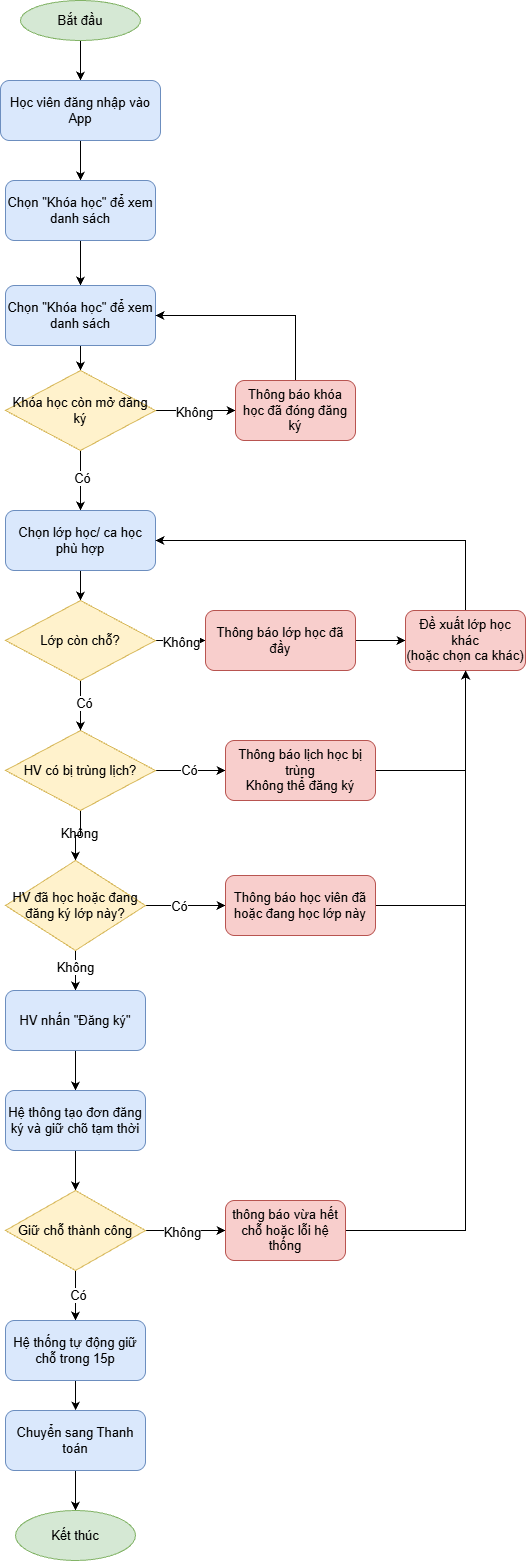

The diagram above was exported from draw.io. Its source (the exported page's mxGraphModel, read from the mxfile embedded in the PNG):
<mxGraphModel dx="1215" dy="100" grid="1" gridSize="10" guides="1" tooltips="1" connect="1" arrows="1" fold="1" page="1" pageScale="1" pageWidth="827" pageHeight="1169" math="0" shadow="0">
  <root>
    <mxCell id="0" />
    <mxCell id="1" parent="0" />
    <mxCell id="kRdsVK2o_fH8YsFQyNXD-70" edge="1" parent="1" source="kRdsVK2o_fH8YsFQyNXD-3" style="edgeStyle=orthogonalEdgeStyle;rounded=0;orthogonalLoop=1;jettySize=auto;html=1;fontSize=13;" target="kRdsVK2o_fH8YsFQyNXD-4">
      <mxGeometry relative="1" as="geometry" />
    </mxCell>
    <mxCell id="kRdsVK2o_fH8YsFQyNXD-3" parent="1" style="ellipse;whiteSpace=wrap;html=1;fillColor=#d5e8d4;strokeColor=#82b366;fontSize=13;" value="Bắt đầu" vertex="1">
      <mxGeometry height="40" width="120" x="1495" y="1200" as="geometry" />
    </mxCell>
    <mxCell id="kRdsVK2o_fH8YsFQyNXD-7" edge="1" parent="1" source="kRdsVK2o_fH8YsFQyNXD-4" style="edgeStyle=orthogonalEdgeStyle;rounded=0;orthogonalLoop=1;jettySize=auto;html=1;fontSize=13;" target="kRdsVK2o_fH8YsFQyNXD-5">
      <mxGeometry relative="1" as="geometry" />
    </mxCell>
    <mxCell id="kRdsVK2o_fH8YsFQyNXD-4" parent="1" style="rounded=1;whiteSpace=wrap;html=1;fillColor=#dae8fc;strokeColor=#6c8ebf;fontSize=13;" value="Học viên đăng nhập vào App" vertex="1">
      <mxGeometry height="60" width="160" x="1475" y="1280" as="geometry" />
    </mxCell>
    <mxCell id="kRdsVK2o_fH8YsFQyNXD-8" edge="1" parent="1" source="kRdsVK2o_fH8YsFQyNXD-5" style="edgeStyle=orthogonalEdgeStyle;rounded=0;orthogonalLoop=1;jettySize=auto;html=1;fontSize=13;" target="kRdsVK2o_fH8YsFQyNXD-6">
      <mxGeometry relative="1" as="geometry" />
    </mxCell>
    <mxCell id="kRdsVK2o_fH8YsFQyNXD-5" parent="1" style="rounded=1;whiteSpace=wrap;html=1;fillColor=#dae8fc;strokeColor=#6c8ebf;fontSize=13;" value="Chọn &quot;Khóa học&quot; để xem danh sách" vertex="1">
      <mxGeometry height="60" width="150" x="1480" y="1380" as="geometry" />
    </mxCell>
    <mxCell id="kRdsVK2o_fH8YsFQyNXD-10" edge="1" parent="1" source="kRdsVK2o_fH8YsFQyNXD-6" style="edgeStyle=orthogonalEdgeStyle;rounded=0;orthogonalLoop=1;jettySize=auto;html=1;fontSize=13;" target="kRdsVK2o_fH8YsFQyNXD-9">
      <mxGeometry relative="1" as="geometry" />
    </mxCell>
    <mxCell id="kRdsVK2o_fH8YsFQyNXD-6" parent="1" style="rounded=1;whiteSpace=wrap;html=1;fillColor=#dae8fc;strokeColor=#6c8ebf;fontSize=13;" value="Chọn &quot;Khóa học&quot; để xem danh sách" vertex="1">
      <mxGeometry height="60" width="150" x="1480" y="1485" as="geometry" />
    </mxCell>
    <mxCell id="kRdsVK2o_fH8YsFQyNXD-12" edge="1" parent="1" source="kRdsVK2o_fH8YsFQyNXD-9" style="edgeStyle=orthogonalEdgeStyle;rounded=0;orthogonalLoop=1;jettySize=auto;html=1;fontSize=13;" target="kRdsVK2o_fH8YsFQyNXD-11">
      <mxGeometry relative="1" as="geometry" />
    </mxCell>
    <mxCell id="kRdsVK2o_fH8YsFQyNXD-13" connectable="0" parent="kRdsVK2o_fH8YsFQyNXD-12" style="edgeLabel;html=1;align=center;verticalAlign=middle;resizable=0;points=[];fontSize=13;" value="Không" vertex="1">
      <mxGeometry relative="1" x="-0.0529" y="-1" as="geometry">
        <mxPoint as="offset" />
      </mxGeometry>
    </mxCell>
    <mxCell id="kRdsVK2o_fH8YsFQyNXD-15" edge="1" parent="1" source="kRdsVK2o_fH8YsFQyNXD-9" style="edgeStyle=orthogonalEdgeStyle;rounded=0;orthogonalLoop=1;jettySize=auto;html=1;fontSize=13;" target="kRdsVK2o_fH8YsFQyNXD-14">
      <mxGeometry relative="1" as="geometry" />
    </mxCell>
    <mxCell id="kRdsVK2o_fH8YsFQyNXD-16" connectable="0" parent="kRdsVK2o_fH8YsFQyNXD-15" style="edgeLabel;html=1;align=center;verticalAlign=middle;resizable=0;points=[];fontSize=13;" value="Có" vertex="1">
      <mxGeometry relative="1" x="-0.1116" y="1" as="geometry">
        <mxPoint as="offset" />
      </mxGeometry>
    </mxCell>
    <mxCell id="kRdsVK2o_fH8YsFQyNXD-9" parent="1" style="rhombus;whiteSpace=wrap;html=1;fillColor=#fff2cc;strokeColor=#d6b656;fontSize=13;" value="Khóa học còn mở đăng ký" vertex="1">
      <mxGeometry height="80" width="150" x="1480" y="1570" as="geometry" />
    </mxCell>
    <mxCell id="kRdsVK2o_fH8YsFQyNXD-71" edge="1" parent="1" source="kRdsVK2o_fH8YsFQyNXD-11" style="edgeStyle=orthogonalEdgeStyle;rounded=0;orthogonalLoop=1;jettySize=auto;html=1;entryX=1;entryY=0.5;entryDx=0;entryDy=0;fontSize=13;" target="kRdsVK2o_fH8YsFQyNXD-6">
      <mxGeometry relative="1" as="geometry">
        <Array as="points">
          <mxPoint x="1770" y="1515" />
        </Array>
      </mxGeometry>
    </mxCell>
    <mxCell id="kRdsVK2o_fH8YsFQyNXD-11" parent="1" style="rounded=1;whiteSpace=wrap;html=1;fillColor=#f8cecc;strokeColor=#b85450;fontSize=13;" value="Thông báo khóa học đã đóng đăng ký" vertex="1">
      <mxGeometry height="60" width="120" x="1710" y="1580" as="geometry" />
    </mxCell>
    <mxCell id="kRdsVK2o_fH8YsFQyNXD-22" edge="1" parent="1" source="kRdsVK2o_fH8YsFQyNXD-14" style="edgeStyle=orthogonalEdgeStyle;rounded=0;orthogonalLoop=1;jettySize=auto;html=1;fontSize=13;" target="kRdsVK2o_fH8YsFQyNXD-21">
      <mxGeometry relative="1" as="geometry" />
    </mxCell>
    <mxCell id="kRdsVK2o_fH8YsFQyNXD-14" parent="1" style="rounded=1;whiteSpace=wrap;html=1;fillColor=#dae8fc;strokeColor=#6c8ebf;fontSize=13;" value="Chọn lớp học/ ca học phù hợp" vertex="1">
      <mxGeometry height="60" width="150" x="1480" y="1710" as="geometry" />
    </mxCell>
    <mxCell id="kRdsVK2o_fH8YsFQyNXD-20" edge="1" parent="1" source="kRdsVK2o_fH8YsFQyNXD-17" style="edgeStyle=orthogonalEdgeStyle;rounded=0;orthogonalLoop=1;jettySize=auto;html=1;fontSize=13;" target="kRdsVK2o_fH8YsFQyNXD-19">
      <mxGeometry relative="1" as="geometry" />
    </mxCell>
    <mxCell id="kRdsVK2o_fH8YsFQyNXD-26" connectable="0" parent="kRdsVK2o_fH8YsFQyNXD-20" style="edgeLabel;html=1;align=center;verticalAlign=middle;resizable=0;points=[];fontSize=13;" value="Không" vertex="1">
      <mxGeometry relative="1" x="-0.1825" y="-2" as="geometry">
        <mxPoint as="offset" />
      </mxGeometry>
    </mxCell>
    <mxCell id="kRdsVK2o_fH8YsFQyNXD-56" edge="1" parent="1" source="kRdsVK2o_fH8YsFQyNXD-17" style="edgeStyle=orthogonalEdgeStyle;rounded=0;orthogonalLoop=1;jettySize=auto;html=1;fontSize=13;" target="kRdsVK2o_fH8YsFQyNXD-19" value="">
      <mxGeometry relative="1" as="geometry" />
    </mxCell>
    <mxCell id="kRdsVK2o_fH8YsFQyNXD-57" edge="1" parent="1" source="kRdsVK2o_fH8YsFQyNXD-17" style="edgeStyle=orthogonalEdgeStyle;rounded=0;orthogonalLoop=1;jettySize=auto;html=1;fontSize=13;" target="kRdsVK2o_fH8YsFQyNXD-48">
      <mxGeometry relative="1" as="geometry" />
    </mxCell>
    <mxCell id="kRdsVK2o_fH8YsFQyNXD-64" connectable="0" parent="kRdsVK2o_fH8YsFQyNXD-57" style="edgeLabel;html=1;align=center;verticalAlign=middle;resizable=0;points=[];fontSize=13;" value="Có" vertex="1">
      <mxGeometry relative="1" x="-0.0812" y="1" as="geometry">
        <mxPoint as="offset" />
      </mxGeometry>
    </mxCell>
    <mxCell id="kRdsVK2o_fH8YsFQyNXD-17" parent="1" style="rhombus;whiteSpace=wrap;html=1;fillColor=#fff2cc;strokeColor=#d6b656;fontSize=13;" value="HV có bị trùng lịch?" vertex="1">
      <mxGeometry height="80" width="150" x="1480" y="1930" as="geometry" />
    </mxCell>
    <mxCell id="kRdsVK2o_fH8YsFQyNXD-29" edge="1" parent="1" source="kRdsVK2o_fH8YsFQyNXD-19" style="edgeStyle=orthogonalEdgeStyle;rounded=0;orthogonalLoop=1;jettySize=auto;html=1;fontSize=13;" target="kRdsVK2o_fH8YsFQyNXD-28">
      <mxGeometry relative="1" as="geometry" />
    </mxCell>
    <mxCell id="kRdsVK2o_fH8YsFQyNXD-66" connectable="0" parent="kRdsVK2o_fH8YsFQyNXD-29" style="edgeLabel;html=1;align=center;verticalAlign=middle;resizable=0;points=[];fontSize=13;" value="Không" vertex="1">
      <mxGeometry relative="1" x="-0.2058" y="-1" as="geometry">
        <mxPoint as="offset" />
      </mxGeometry>
    </mxCell>
    <mxCell id="kRdsVK2o_fH8YsFQyNXD-55" edge="1" parent="1" source="kRdsVK2o_fH8YsFQyNXD-19" style="edgeStyle=orthogonalEdgeStyle;rounded=0;orthogonalLoop=1;jettySize=auto;html=1;fontSize=13;" target="kRdsVK2o_fH8YsFQyNXD-50">
      <mxGeometry relative="1" as="geometry" />
    </mxCell>
    <mxCell id="kRdsVK2o_fH8YsFQyNXD-65" connectable="0" parent="kRdsVK2o_fH8YsFQyNXD-55" style="edgeLabel;html=1;align=center;verticalAlign=middle;resizable=0;points=[];fontSize=13;" value="Có" vertex="1">
      <mxGeometry relative="1" x="-0.1715" as="geometry">
        <mxPoint as="offset" />
      </mxGeometry>
    </mxCell>
    <mxCell id="kRdsVK2o_fH8YsFQyNXD-19" parent="1" style="rhombus;whiteSpace=wrap;html=1;fillColor=#fff2cc;strokeColor=#d6b656;fontSize=13;" value="HV đã học hoặc đang đăng ký lớp này?" vertex="1">
      <mxGeometry height="90" width="140" x="1480" y="2060" as="geometry" />
    </mxCell>
    <mxCell id="kRdsVK2o_fH8YsFQyNXD-23" edge="1" parent="1" source="kRdsVK2o_fH8YsFQyNXD-21" style="edgeStyle=orthogonalEdgeStyle;rounded=0;orthogonalLoop=1;jettySize=auto;html=1;fontSize=13;" target="kRdsVK2o_fH8YsFQyNXD-17">
      <mxGeometry relative="1" as="geometry" />
    </mxCell>
    <mxCell id="kRdsVK2o_fH8YsFQyNXD-24" connectable="0" parent="kRdsVK2o_fH8YsFQyNXD-23" style="edgeLabel;html=1;align=center;verticalAlign=middle;resizable=0;points=[];fontSize=13;" value="Có" vertex="1">
      <mxGeometry relative="1" x="-0.0984" y="3" as="geometry">
        <mxPoint as="offset" />
      </mxGeometry>
    </mxCell>
    <mxCell id="kRdsVK2o_fH8YsFQyNXD-58" edge="1" parent="1" source="kRdsVK2o_fH8YsFQyNXD-21" style="edgeStyle=orthogonalEdgeStyle;rounded=0;orthogonalLoop=1;jettySize=auto;html=1;fontSize=13;" target="kRdsVK2o_fH8YsFQyNXD-44">
      <mxGeometry relative="1" as="geometry" />
    </mxCell>
    <mxCell id="kRdsVK2o_fH8YsFQyNXD-63" connectable="0" parent="kRdsVK2o_fH8YsFQyNXD-58" style="edgeLabel;html=1;align=center;verticalAlign=middle;resizable=0;points=[];fontSize=13;" value="Không" vertex="1">
      <mxGeometry relative="1" x="-0.0176" y="-1" as="geometry">
        <mxPoint as="offset" />
      </mxGeometry>
    </mxCell>
    <mxCell id="kRdsVK2o_fH8YsFQyNXD-21" parent="1" style="rhombus;whiteSpace=wrap;html=1;fillColor=#fff2cc;strokeColor=#d6b656;fontSize=13;" value="Lớp còn chỗ?" vertex="1">
      <mxGeometry height="80" width="150" x="1480" y="1800" as="geometry" />
    </mxCell>
    <mxCell id="kRdsVK2o_fH8YsFQyNXD-31" edge="1" parent="1" source="kRdsVK2o_fH8YsFQyNXD-28" style="edgeStyle=orthogonalEdgeStyle;rounded=0;orthogonalLoop=1;jettySize=auto;html=1;fontSize=13;" target="kRdsVK2o_fH8YsFQyNXD-30">
      <mxGeometry relative="1" as="geometry" />
    </mxCell>
    <mxCell id="kRdsVK2o_fH8YsFQyNXD-28" parent="1" style="rounded=1;whiteSpace=wrap;html=1;fillColor=#dae8fc;strokeColor=#6c8ebf;fontSize=13;" value="HV nhấn &quot;Đăng ký&quot;" vertex="1">
      <mxGeometry height="60" width="140" x="1480" y="2190" as="geometry" />
    </mxCell>
    <mxCell id="kRdsVK2o_fH8YsFQyNXD-33" edge="1" parent="1" source="kRdsVK2o_fH8YsFQyNXD-30" style="edgeStyle=orthogonalEdgeStyle;rounded=0;orthogonalLoop=1;jettySize=auto;html=1;fontSize=13;" target="kRdsVK2o_fH8YsFQyNXD-32">
      <mxGeometry relative="1" as="geometry" />
    </mxCell>
    <mxCell id="kRdsVK2o_fH8YsFQyNXD-30" parent="1" style="rounded=1;whiteSpace=wrap;html=1;fillColor=#dae8fc;strokeColor=#6c8ebf;fontSize=13;" value="Hệ thông tạo đơn đăng ký và giữ chõ tạm thời" vertex="1">
      <mxGeometry height="60" width="140" x="1480" y="2290" as="geometry" />
    </mxCell>
    <mxCell id="kRdsVK2o_fH8YsFQyNXD-40" edge="1" parent="1" source="kRdsVK2o_fH8YsFQyNXD-32" style="edgeStyle=orthogonalEdgeStyle;rounded=0;orthogonalLoop=1;jettySize=auto;html=1;fontSize=13;" target="kRdsVK2o_fH8YsFQyNXD-38">
      <mxGeometry relative="1" as="geometry" />
    </mxCell>
    <mxCell id="kRdsVK2o_fH8YsFQyNXD-68" connectable="0" parent="kRdsVK2o_fH8YsFQyNXD-40" style="edgeLabel;html=1;align=center;verticalAlign=middle;resizable=0;points=[];fontSize=13;" value="Có" vertex="1">
      <mxGeometry relative="1" x="-0.074" y="2" as="geometry">
        <mxPoint as="offset" />
      </mxGeometry>
    </mxCell>
    <mxCell id="kRdsVK2o_fH8YsFQyNXD-53" edge="1" parent="1" source="kRdsVK2o_fH8YsFQyNXD-32" style="edgeStyle=orthogonalEdgeStyle;rounded=0;orthogonalLoop=1;jettySize=auto;html=1;fontSize=13;" target="kRdsVK2o_fH8YsFQyNXD-52">
      <mxGeometry relative="1" as="geometry" />
    </mxCell>
    <mxCell id="kRdsVK2o_fH8YsFQyNXD-67" connectable="0" parent="kRdsVK2o_fH8YsFQyNXD-53" style="edgeLabel;html=1;align=center;verticalAlign=middle;resizable=0;points=[];fontSize=13;" value="Không" vertex="1">
      <mxGeometry relative="1" x="-0.0722" y="-1" as="geometry">
        <mxPoint as="offset" />
      </mxGeometry>
    </mxCell>
    <mxCell id="kRdsVK2o_fH8YsFQyNXD-32" parent="1" style="rhombus;whiteSpace=wrap;html=1;fillColor=#fff2cc;strokeColor=#d6b656;fontSize=13;" value="Giữ chỗ thành công" vertex="1">
      <mxGeometry height="80" width="140" x="1480" y="2390" as="geometry" />
    </mxCell>
    <mxCell id="kRdsVK2o_fH8YsFQyNXD-41" edge="1" parent="1" source="kRdsVK2o_fH8YsFQyNXD-38" style="edgeStyle=orthogonalEdgeStyle;rounded=0;orthogonalLoop=1;jettySize=auto;html=1;fontSize=13;" target="kRdsVK2o_fH8YsFQyNXD-39">
      <mxGeometry relative="1" as="geometry" />
    </mxCell>
    <mxCell id="kRdsVK2o_fH8YsFQyNXD-38" parent="1" style="rounded=1;whiteSpace=wrap;html=1;fillColor=#dae8fc;strokeColor=#6c8ebf;fontSize=13;" value="Hệ thống tự động giữ chỗ trong 15p" vertex="1">
      <mxGeometry height="60" width="140" x="1480" y="2520" as="geometry" />
    </mxCell>
    <mxCell id="kRdsVK2o_fH8YsFQyNXD-43" edge="1" parent="1" source="kRdsVK2o_fH8YsFQyNXD-39" style="edgeStyle=orthogonalEdgeStyle;rounded=0;orthogonalLoop=1;jettySize=auto;html=1;fontSize=13;" target="kRdsVK2o_fH8YsFQyNXD-42">
      <mxGeometry relative="1" as="geometry" />
    </mxCell>
    <mxCell id="kRdsVK2o_fH8YsFQyNXD-39" parent="1" style="rounded=1;whiteSpace=wrap;html=1;fillColor=#dae8fc;strokeColor=#6c8ebf;fontSize=13;" value="Chuyển sang Thanh toán" vertex="1">
      <mxGeometry height="60" width="140" x="1480" y="2610" as="geometry" />
    </mxCell>
    <mxCell id="kRdsVK2o_fH8YsFQyNXD-42" parent="1" style="ellipse;whiteSpace=wrap;html=1;fillColor=#d5e8d4;strokeColor=#82b366;fontSize=13;" value="Kết thúc" vertex="1">
      <mxGeometry height="50" width="120" x="1490" y="2710" as="geometry" />
    </mxCell>
    <mxCell id="kRdsVK2o_fH8YsFQyNXD-47" edge="1" parent="1" source="kRdsVK2o_fH8YsFQyNXD-44" style="edgeStyle=orthogonalEdgeStyle;rounded=0;orthogonalLoop=1;jettySize=auto;html=1;fontSize=13;" target="kRdsVK2o_fH8YsFQyNXD-46">
      <mxGeometry relative="1" as="geometry" />
    </mxCell>
    <mxCell id="kRdsVK2o_fH8YsFQyNXD-44" parent="1" style="rounded=1;whiteSpace=wrap;html=1;fillColor=#f8cecc;strokeColor=#b85450;fontSize=13;" value="Thông báo lớp học đã đầy" vertex="1">
      <mxGeometry height="60" width="150" x="1680" y="1810" as="geometry" />
    </mxCell>
    <mxCell id="kRdsVK2o_fH8YsFQyNXD-59" edge="1" parent="1" source="kRdsVK2o_fH8YsFQyNXD-46" style="edgeStyle=orthogonalEdgeStyle;rounded=0;orthogonalLoop=1;jettySize=auto;html=1;entryX=1;entryY=0.5;entryDx=0;entryDy=0;fontSize=13;" target="kRdsVK2o_fH8YsFQyNXD-14">
      <mxGeometry relative="1" as="geometry">
        <Array as="points">
          <mxPoint x="1940" y="1740" />
        </Array>
      </mxGeometry>
    </mxCell>
    <mxCell id="kRdsVK2o_fH8YsFQyNXD-46" parent="1" style="rounded=1;whiteSpace=wrap;html=1;fillColor=#f8cecc;strokeColor=#b85450;fontSize=13;" value="Đề xuất lớp học khác&lt;br&gt;(hoặc chọn ca khác)" vertex="1">
      <mxGeometry height="60" width="120" x="1880" y="1810" as="geometry" />
    </mxCell>
    <mxCell id="kRdsVK2o_fH8YsFQyNXD-61" edge="1" parent="1" source="kRdsVK2o_fH8YsFQyNXD-48" style="edgeStyle=orthogonalEdgeStyle;rounded=0;orthogonalLoop=1;jettySize=auto;html=1;fontSize=13;" target="kRdsVK2o_fH8YsFQyNXD-46">
      <mxGeometry relative="1" as="geometry" />
    </mxCell>
    <mxCell id="kRdsVK2o_fH8YsFQyNXD-48" parent="1" style="rounded=1;whiteSpace=wrap;html=1;fillColor=#f8cecc;strokeColor=#b85450;fontSize=13;" value="Thông báo lịch học bị trùng&lt;br&gt;Không thể đăng ký" vertex="1">
      <mxGeometry height="60" width="150" x="1700" y="1940" as="geometry" />
    </mxCell>
    <mxCell id="kRdsVK2o_fH8YsFQyNXD-62" edge="1" parent="1" source="kRdsVK2o_fH8YsFQyNXD-50" style="edgeStyle=orthogonalEdgeStyle;rounded=0;orthogonalLoop=1;jettySize=auto;html=1;fontSize=13;" target="kRdsVK2o_fH8YsFQyNXD-46">
      <mxGeometry relative="1" as="geometry" />
    </mxCell>
    <mxCell id="kRdsVK2o_fH8YsFQyNXD-50" parent="1" style="rounded=1;whiteSpace=wrap;html=1;fillColor=#f8cecc;strokeColor=#b85450;fontSize=13;" value="Thông báo học viên đã hoặc đang học lớp này" vertex="1">
      <mxGeometry height="60" width="150" x="1700" y="2075" as="geometry" />
    </mxCell>
    <mxCell id="kRdsVK2o_fH8YsFQyNXD-69" edge="1" parent="1" source="kRdsVK2o_fH8YsFQyNXD-52" style="edgeStyle=orthogonalEdgeStyle;rounded=0;orthogonalLoop=1;jettySize=auto;html=1;fontSize=13;" target="kRdsVK2o_fH8YsFQyNXD-46">
      <mxGeometry relative="1" as="geometry" />
    </mxCell>
    <mxCell id="kRdsVK2o_fH8YsFQyNXD-52" parent="1" style="rounded=1;whiteSpace=wrap;html=1;fillColor=#f8cecc;strokeColor=#b85450;fontSize=13;" value="thông báo vừa hết chỗ hoặc lỗi hệ thống" vertex="1">
      <mxGeometry height="60" width="120" x="1700" y="2400" as="geometry" />
    </mxCell>
  </root>
</mxGraphModel>